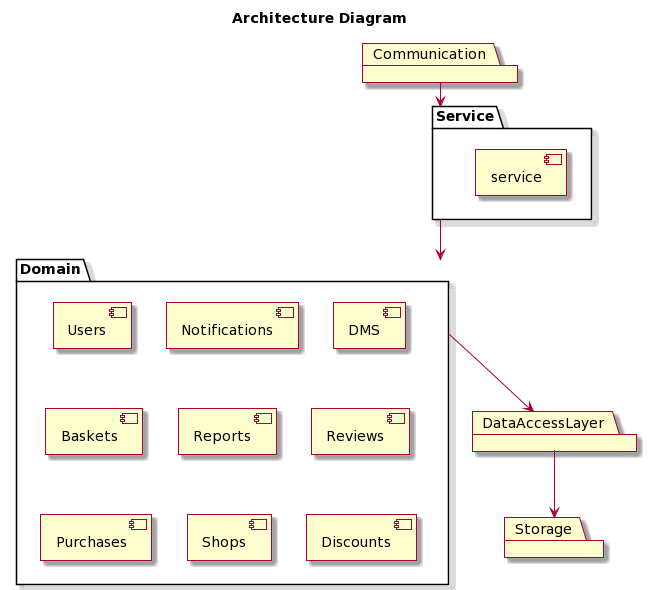

The diagram above was rendered by PlantUML. Its source (embedded in the PNG):
@startuml
skin rose

title Architecture Diagram

package "Communication" {
}

package "Service" {
    component [service]
}

package "Domain"{
  component [Users]
  component [Notifications]
  component [DMS]
  component [Baskets]
  component [Reports]
  component [Users]
  component [Reviews]
  component [Purchases]
  component [Shops]
  component [Discounts]
}

package "DataAccessLayer"{

}

package "Storage"{

}

Service -down-> Domain
Communication -down-> Service
Domain -down-> DataAccessLayer
DataAccessLayer -down-> Storage
@enduml